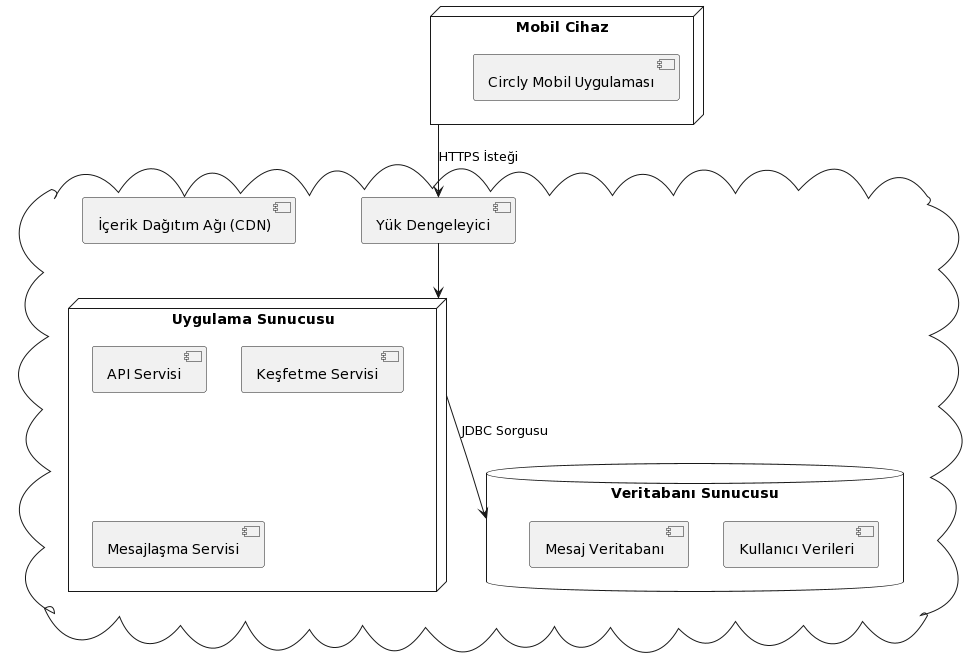

The diagram above was rendered by PlantUML. Its source (embedded in the PNG):
@startuml
node "Mobil Cihaz" as Mobile {
  [Circly Mobil Uygulaması]
}

cloud {
  node "Uygulama Sunucusu" as AppServer {
    [API Servisi]
    [Keşfetme Servisi]
    [Mesajlaşma Servisi]
  }

  database "Veritabanı Sunucusu" as Database {
    [Kullanıcı Verileri]
    [Mesaj Veritabanı]
  }

  [Yük Dengeleyici] --> AppServer
  [İçerik Dağıtım Ağı (CDN)]
}

Mobile --> [Yük Dengeleyici] : HTTPS İsteği
AppServer --> Database : JDBC Sorgusu
@enduml